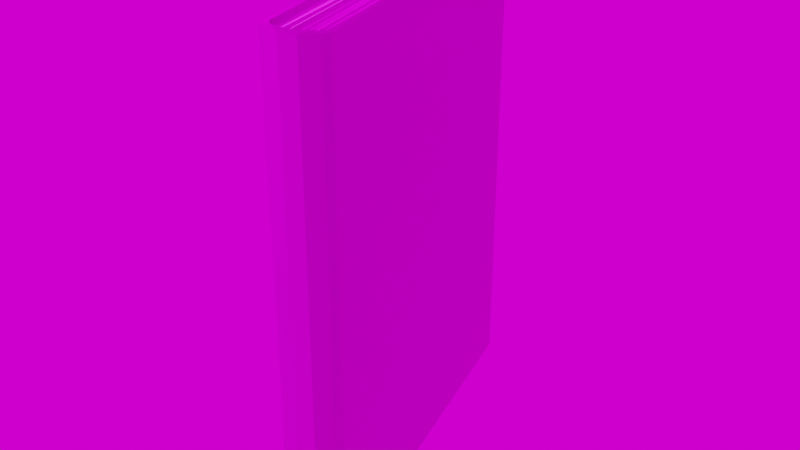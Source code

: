 # Source: book009.blend  (saved by Blender 3.6.13; exported with 4.5.12 LTS)
import bpy
from mathutils import Matrix  # noqa: F401  (used for matrix-valued properties, if any)

bpy.ops.wm.read_factory_settings(use_empty=True)
scene = bpy.context.scene
scene.name = 'Scene'

# ---- collections
col_collection = bpy.data.collections.new('Collection'); scene.collection.children.link(col_collection)

# ---- images (referenced by path relative to the original .blend; pixels are not part of the script)
import os
ASSET_DIR = os.environ.get("B2B_ASSET_DIR", "")  # directory of the original .blend (textures are referenced by path, not embedded)
HERE = os.path.dirname(os.path.abspath(__file__))  # packed textures are extracted next to this script under _unpacked/

def load_image(name, relpath, width, height, colorspace="sRGB"):
    """Load a texture the original file referenced (path relative to the .blend, or extracted next to this script)."""
    p = next((c for c in (os.path.join(HERE, relpath), os.path.join(ASSET_DIR, relpath)) if relpath and os.path.exists(c)), "")
    if p:
        img = bpy.data.images.load(p, check_existing=True)
        img.name = name
    else:  # same state as the original file: an image datablock whose file is absent (Cycles renders it pink)
        img = bpy.data.images.new(name, width, height)
        img.source = "FILE"
        img.filepath = "//" + (relpath or name)
    img.colorspace_settings.name = colorspace
    return img
img_book9_height_jpg = load_image('book9_Height.jpg', 'Texture/Book9/book9_Height.jpg', 1024, 1024, 'Non-Color')
img_book9_basecolor_jpg = load_image('book9_BaseColor.jpg', 'Texture/Book9/book9_BaseColor.jpg', 1024, 1024, 'sRGB')
img_book9_metallic_jpg = load_image('book9_Metallic.jpg', 'Texture/Book9/book9_Metallic.jpg', 1024, 1024, 'Non-Color')
img_book9_specularlevel_jpg = load_image('book9_SpecularLevel.jpg', 'Texture/Book9/book9_SpecularLevel.jpg', 1024, 1024, 'Non-Color')
img_book9_roughness_jpg = load_image('book9_Roughness.jpg', 'Texture/Book9/book9_Roughness.jpg', 1024, 1024, 'Non-Color')
img_book9_normal_jpg = load_image('book9_Normal.jpg', 'Texture/Book9/book9_Normal.jpg', 1024, 1024, 'Non-Color')
img_country_club_4k_exr = load_image('country_club_4k.exr', 'country_club_4k.exr', 1024, 1024, 'Linear Rec.709')

# ---- materials (node trees are filled in below, after node groups)
mat_book9 = bpy.data.materials.new('book9')
mat_book9.use_transparent_shadow = False

# ---- material node trees
mat_book9.use_nodes = True; mat_book9.node_tree.nodes.clear()
_N = mat_book9.node_tree.nodes; _L = mat_book9.node_tree.links
n0 = _N.new('ShaderNodeOutputMaterial'); n0.name = 'Material Output'; n0.location = (300, 300)
n1 = _N.new('ShaderNodeBsdfPrincipled'); n1.name = 'Principled BSDF'; n1.location = (10, 300)
n1.distribution = 'GGX'
n1.subsurface_method = 'RANDOM_WALK_SKIN'
n1.inputs[3].default_value = 1.45
n1.inputs[27].default_value = (0.0, 0.0, 0.0, 1.0)
n1.inputs[28].default_value = 1.0
n2 = _N.new('ShaderNodeTexImage'); n2.name = 'Изображение-текстура'; n2.location = (88, -1430)
n2.label = 'Displacement'
n2.image = img_book9_height_jpg
n3 = _N.new('ShaderNodeDisplacement'); n3.name = 'Смещения'; n3.location = (10, -260)
n3.inputs[2].default_value = 0.1
n4 = _N.new('ShaderNodeTexImage'); n4.name = 'Изображение-текстура.001'; n4.location = (88, -30)
n4.label = 'Base Color'
n4.image = img_book9_basecolor_jpg
n5 = _N.new('ShaderNodeTexImage'); n5.name = 'Изображение-текстура.002'; n5.location = (88, -310)
n5.label = 'Metallic'
n5.image = img_book9_metallic_jpg
n6 = _N.new('ShaderNodeTexImage'); n6.name = 'Изображение-текстура.003'; n6.location = (88, -590)
n6.label = 'Specular'
n6.image = img_book9_specularlevel_jpg
n7 = _N.new('ShaderNodeTexImage'); n7.name = 'Изображение-текстура.004'; n7.location = (88, -870)
n7.label = 'Roughness'
n7.image = img_book9_roughness_jpg
n8 = _N.new('ShaderNodeTexImage'); n8.name = 'Изображение-текстура.005'; n8.location = (88, -1150)
n8.label = 'Normal'
n8.image = img_book9_normal_jpg
n9 = _N.new('ShaderNodeNormalMap'); n9.name = 'Карта нормалей'; n9.location = (-240, -620)
n10 = _N.new('ShaderNodeMapping'); n10.name = 'Отображение'; n10.location = (230, -30)
n11 = _N.new('NodeReroute'); n11.name = 'Перенаправление'; n11.location = (38, -821)
n11.width = 16
n11.socket_idname = 'NodeSocketVector'
n12 = _N.new('ShaderNodeTexCoord'); n12.name = 'Текстурные координаты'; n12.location = (30, -30)
n13 = _N.new('NodeFrame'); n13.name = 'Кадр'; n13.location = (-1270, 330)
n13.label = 'Mapping'
n13.width = 400
n14 = _N.new('NodeFrame'); n14.name = 'Кадр.001'; n14.location = (-628, 530)
n14.label = 'Textures'
n14.width = 358
n2.parent = n14
n4.parent = n14
n5.parent = n14
n6.parent = n14
n7.parent = n14
n8.parent = n14
n10.parent = n13
n11.parent = n14
n12.parent = n13
_L.new(n1.outputs[0], n0.inputs[0])
_L.new(n2.outputs[0], n3.inputs[0])
_L.new(n3.outputs[0], n0.inputs[2])
_L.new(n4.outputs[0], n1.inputs[0])
_L.new(n5.outputs[0], n1.inputs[1])
_L.new(n6.outputs[0], n1.inputs[13])
_L.new(n7.outputs[0], n1.inputs[2])
_L.new(n8.outputs[0], n9.inputs[1])
_L.new(n9.outputs[0], n1.inputs[5])
_L.new(n11.outputs[0], n4.inputs[0])
_L.new(n11.outputs[0], n5.inputs[0])
_L.new(n11.outputs[0], n6.inputs[0])
_L.new(n11.outputs[0], n7.inputs[0])
_L.new(n11.outputs[0], n8.inputs[0])
_L.new(n11.outputs[0], n2.inputs[0])
_L.new(n10.outputs[0], n11.inputs[0])
_L.new(n12.outputs[2], n10.inputs[0])
n0.is_active_output = True

# ---- world
world_world = bpy.data.worlds.new('World'); scene.world = world_world
world_world.use_nodes = True; world_world.node_tree.nodes.clear()
_N = world_world.node_tree.nodes; _L = world_world.node_tree.links
n0 = _N.new('ShaderNodeOutputWorld'); n0.name = 'World Output'; n0.location = (300, 300)
n1 = _N.new('ShaderNodeBackground'); n1.name = 'Background'; n1.location = (10, 300)
n2 = _N.new('ShaderNodeTexEnvironment'); n2.name = 'Environment Texture'; n2.location = (-180, 280)
n2.image = img_country_club_4k_exr
_L.new(n1.outputs[0], n0.inputs[0])
_L.new(n2.outputs[0], n1.inputs[0])
n0.is_active_output = True
world_world.color = (0.05088, 0.05088, 0.05088)
world_world.use_sun_shadow = False
world_world.sun_shadow_jitter_overblur = 0.0

# ---- meshes
me_013 = bpy.data.meshes.new('Плоскость.013')
me_013.from_pydata([(-0.8, 0.999, -0.1018), (0.8, 0.999, -0.107), (-0.8, 0.999, -0.09151), (0.77, 0.999, -0.09151), (0.83, 0.999, -0.08635), (0.8, 0.999, -0.07603), (0.86, 0.999, -0.02956), (0.82, 0.999, -0.02956), (-0.78, 0.969, -0.09151), (0.77, 0.969, -0.09151), (0.8, 0.969, -0.07603), (0.82, 0.969, -0.02956), (-0.77, 0.969, -0.07603), (-0.76, 0.969, -0.02956), (-0.8, -1.001, -0.1018), (0.8, -1.001, -0.107), (-0.8, -1.001, -0.09151), (0.77, -1.001, -0.09151), (0.83, -1.001, -0.08635), (0.8, -1.001, -0.07603), (0.86, -1.001, -0.02956), (0.82, -1.001, -0.02956), (-0.78, -0.971, -0.09151), (0.77, -0.971, -0.09151), (0.8, -0.971, -0.07603), (0.82, -0.971, -0.02956), (-0.77, -0.971, -0.07603), (-0.76, -0.971, -0.02956), (-0.8, 0.999, 0.09433), (0.8, 0.999, 0.09949), (-0.8, 0.999, 0.08401), (0.77, 0.999, 0.08401), (0.83, 0.999, 0.07885), (0.8, 0.999, 0.06852), (0.86, 0.999, 0.02722), (0.82, 0.999, 0.02722), (-0.78, 0.969, 0.08401), (0.77, 0.969, 0.08401), (0.8, 0.969, 0.06852), (0.82, 0.969, 0.02722), (-0.77, 0.969, 0.06852), (-0.76, 0.969, 0.02722), (-0.8, -1.001, 0.09433), (0.8, -1.001, 0.09949), (-0.8, -1.001, 0.08401), (0.77, -1.001, 0.08401), (0.83, -1.001, 0.07885), (0.8, -1.001, 0.06852), (0.86, -1.001, 0.02722), (0.82, -1.001, 0.02722), (-0.78, -0.971, 0.08401), (0.77, -0.971, 0.08401), (0.8, -0.971, 0.06852), (0.82, -0.971, 0.02722), (-0.77, -0.971, 0.06852), (-0.76, -0.971, 0.02722), (0.8108, -0.9784, 0.04749), (-0.7913, -0.9504, 0.04749), (0.8444, 0.947, 0.04749), (-0.7577, 0.975, 0.04749), (0.823, -0.9813, 0.03713), (-0.764, -0.9813, 0.03713), (0.8284, 0.9759, 0.03713), (-0.7587, 0.9759, 0.03713), (0.8288, -0.9787, 0.01361), (-0.7581, -0.9565, 0.01361), (0.859, 0.9864, 0.01361), (-0.7279, 1.009, 0.01361), (0.8181, -0.9933, -0.01666), (-0.7602, -0.9878, -0.01666), (0.825, 0.9829, -0.01666), (-0.7533, 0.9884, -0.01666), (0.8308, -0.976, -0.0809), (-0.7907, -0.9873, -0.0809), (0.8171, 0.9819, -0.0809), (-0.8044, 0.9706, -0.0809), (0.815, -0.9873, -0.05001), (-0.7719, -0.9652, -0.05001), (0.8452, 0.9778, -0.05001), (-0.7417, 0.9999, -0.05001), (0.8367, -0.9813, 0.001388), (-0.7681, -0.9813, 0.001388), (0.8421, 0.9759, 0.001388), (-0.7627, 0.9759, 0.001388), (0.795, -0.9784, -0.085), (-0.8071, -0.9504, -0.085), (0.8286, 0.947, -0.085), (-0.7735, 0.975, -0.085), (0.822, -0.9784, -0.003219), (-0.8135, -0.9504, -0.003219), (0.8564, 0.947, -0.003219), (-0.7792, 0.975, -0.003219)], [], [(14, 16, 2, 0), (0, 2, 3, 1), (3, 9, 10, 5), (3, 5, 4, 1), (5, 7, 6, 4), (5, 10, 11, 7), (2, 8, 9, 3), (26, 27, 13, 12), (15, 1, 4, 18), (43, 46, 32, 29), (39, 35, 7, 11), (35, 34, 6, 7), (55, 41, 13, 27), (10, 12, 13, 11), (10, 9, 8, 12), (0, 1, 15, 14), (22, 26, 12, 8), (8, 2, 16, 22), (14, 15, 17, 16), (17, 19, 24, 23), (17, 15, 18, 19), (19, 18, 20, 21), (19, 21, 25, 24), (16, 17, 23, 22), (49, 21, 20, 48), (20, 6, 34, 48), (53, 25, 21, 49), (24, 25, 27, 26), (24, 26, 22, 23), (42, 28, 30, 44), (28, 29, 31, 30), (31, 33, 38, 37), (31, 29, 32, 33), (33, 32, 34, 35), (33, 35, 39, 38), (30, 31, 37, 36), (30, 36, 50, 44), (50, 36, 40, 54), (18, 4, 6, 20), (29, 28, 42, 43), (46, 48, 34, 32), (38, 39, 41, 40), (38, 40, 36, 37), (54, 40, 41, 55), (42, 44, 45, 43), (45, 51, 52, 47), (45, 47, 46, 43), (47, 49, 48, 46), (47, 52, 53, 49), (44, 50, 51, 45), (52, 54, 55, 53), (52, 51, 50, 54), (39, 11, 13, 41), (53, 55, 27, 25), (56, 57, 59, 58), (60, 61, 63, 62), (64, 65, 67, 66), (68, 69, 71, 70), (72, 73, 75, 74), (76, 77, 79, 78), (80, 81, 83, 82), (84, 85, 87, 86), (88, 89, 91, 90)])
_uv = me_013.uv_layers.new(name='UVКарта')
_uv.uv.foreach_set('vector', [0.08425, 0.5014, 0.08659, 0.4985, 0.2413, 0.4992, 0.2436, 0.5027, 0.2436, 0.5027, 0.2413, 0.4992, 0.311, 0.3211, 0.3158, 0.3202, 0.311, 0.3211, 0.307, 0.3206, 0.307, 0.315, 0.3111, 0.3149, 0.311, 0.3211, 0.3111, 0.3149, 0.3166, 0.3148, 0.3158, 0.3202, 0.3111, 0.3149, 0.3104, 0.3025, 0.3151, 0.3021, 0.3166, 0.3148, 0.3111, 0.3149, 0.307, 0.315, 0.3064, 0.3025, 0.3104, 0.3025, 0.2413, 0.4992, 0.2393, 0.4963, 0.307, 0.3206, 0.311, 0.3211, 0.7608, 0.316, 0.8214, 0.3159, 0.8216, 0.6806, 0.761, 0.6805, 0.3396, 0.5537, 0.3398, 0.0161, 0.3448, 0.0161, 0.3454, 0.5537, 0.3844, 0.5537, 0.3786, 0.5537, 0.3781, 0.0161, 0.3824, 0.01622, 0.3072, 0.288, 0.3111, 0.2884, 0.3104, 0.3025, 0.3064, 0.3025, 0.3111, 0.2884, 0.3156, 0.2893, 0.3151, 0.3021, 0.3104, 0.3025, 0.9087, 0.3144, 0.9088, 0.679, 0.8216, 0.6806, 0.8214, 0.3159, 0.7587, 0.9902, 0.761, 0.6805, 0.8216, 0.6806, 0.8208, 0.9922, 0.7587, 0.9902, 0.7381, 0.9843, 0.7395, 0.6805, 0.761, 0.6805, 0.007286, 0.01176, 0.3398, 0.0161, 0.3396, 0.5537, 0.007505, 0.5576, 0.7394, 0.316, 0.7608, 0.316, 0.761, 0.6805, 0.7395, 0.6805, 0.2393, 0.4963, 0.2413, 0.4992, 0.08659, 0.4985, 0.08909, 0.495, 0.08425, 0.5014, 0.01871, 0.3058, 0.0236, 0.307, 0.08659, 0.4985, 0.0236, 0.307, 0.02399, 0.3007, 0.02817, 0.3011, 0.02776, 0.3068, 0.0236, 0.307, 0.01871, 0.3058, 0.0183, 0.3001, 0.02399, 0.3007, 0.02399, 0.3007, 0.0183, 0.3001, 0.02115, 0.2873, 0.02589, 0.2881, 0.02399, 0.3007, 0.02589, 0.2881, 0.02984, 0.2885, 0.02817, 0.3011, 0.08659, 0.4985, 0.0236, 0.307, 0.02776, 0.3068, 0.08909, 0.495, 0.02653, 0.2739, 0.02589, 0.2881, 0.02115, 0.2873, 0.0219, 0.2743, 0.3568, 0.5537, 0.3545, 0.0161, 0.3643, 0.0161, 0.3682, 0.5537, 0.03049, 0.2739, 0.02984, 0.2885, 0.02589, 0.2881, 0.02653, 0.2739, 0.7587, 0.006273, 0.8208, 0.004306, 0.8214, 0.3159, 0.7608, 0.316, 0.7587, 0.006273, 0.7608, 0.316, 0.7394, 0.316, 0.738, 0.01219, 0.09962, 0.07203, 0.259, 0.08071, 0.2564, 0.08416, 0.1017, 0.07503, 0.259, 0.08071, 0.3179, 0.2726, 0.3132, 0.2712, 0.2564, 0.08416, 0.3132, 0.2712, 0.3127, 0.2774, 0.3086, 0.277, 0.3091, 0.2713, 0.3132, 0.2712, 0.3179, 0.2726, 0.3182, 0.2781, 0.3127, 0.2774, 0.3127, 0.2774, 0.3182, 0.2781, 0.3156, 0.2893, 0.3111, 0.2884, 0.3127, 0.2774, 0.3111, 0.2884, 0.3072, 0.288, 0.3086, 0.277, 0.2564, 0.08416, 0.3132, 0.2712, 0.3091, 0.2713, 0.2538, 0.08749, 0.2564, 0.08416, 0.2538, 0.08749, 0.1037, 0.078, 0.1017, 0.07503, 0.9839, 0.3144, 0.9841, 0.679, 0.9627, 0.679, 0.9625, 0.3144, 0.3454, 0.5537, 0.3448, 0.0161, 0.3545, 0.0161, 0.3568, 0.5537, 0.3824, 0.01622, 0.7119, 0.01801, 0.7144, 0.5532, 0.3844, 0.5537, 0.3786, 0.5537, 0.3682, 0.5537, 0.3643, 0.0161, 0.3781, 0.0161, 0.9651, 0.9886, 0.9099, 0.9906, 0.9088, 0.679, 0.9627, 0.679, 0.9651, 0.9886, 0.9627, 0.679, 0.9841, 0.679, 0.9857, 0.9827, 0.9625, 0.3144, 0.9627, 0.679, 0.9088, 0.679, 0.9087, 0.3144, 0.09962, 0.07203, 0.1017, 0.07503, 0.02619, 0.2565, 0.02131, 0.2574, 0.02619, 0.2565, 0.03026, 0.2571, 0.03017, 0.2628, 0.02604, 0.2628, 0.02619, 0.2565, 0.02604, 0.2628, 0.02043, 0.2629, 0.02131, 0.2574, 0.02604, 0.2628, 0.02653, 0.2739, 0.0219, 0.2743, 0.02043, 0.2629, 0.02604, 0.2628, 0.03017, 0.2628, 0.03049, 0.2739, 0.02653, 0.2739, 0.1017, 0.07503, 0.1037, 0.078, 0.03026, 0.2571, 0.02619, 0.2565, 0.9651, 0.004737, 0.9625, 0.3144, 0.9087, 0.3144, 0.9099, 0.002759, 0.9651, 0.004737, 0.9857, 0.01065, 0.9839, 0.3144, 0.9625, 0.3144, 0.9099, 0.9906, 0.8208, 0.9922, 0.8216, 0.6806, 0.9088, 0.679, 0.9099, 0.002759, 0.9087, 0.3144, 0.8214, 0.3159, 0.8208, 0.004306, 0.01522, 0.591, 0.3124, 0.591, 0.3161, 0.9912, 0.01885, 0.9912, 0.01522, 0.591, 0.3124, 0.591, 0.3161, 0.9912, 0.01885, 0.9912, 0.01522, 0.591, 0.3124, 0.591, 0.3161, 0.9912, 0.01885, 0.9912, 0.01522, 0.591, 0.3124, 0.591, 0.3161, 0.9912, 0.01885, 0.9912, 0.01522, 0.591, 0.3124, 0.591, 0.3161, 0.9912, 0.01885, 0.9912, 0.01522, 0.591, 0.3124, 0.591, 0.3161, 0.9912, 0.01885, 0.9912, 0.01522, 0.591, 0.3124, 0.591, 0.3161, 0.9912, 0.01885, 0.9912, 0.01522, 0.591, 0.3124, 0.591, 0.3161, 0.9912, 0.01885, 0.9912, 0.01522, 0.591, 0.3124, 0.591, 0.3161, 0.9912, 0.01885, 0.9912])
me_013.materials.append(mat_book9)
me_013.use_remesh_fix_poles = True
me_013.use_remesh_preserve_attributes = False
me_013.update()

# ---- objects
ob_book9 = bpy.data.objects.new('book9', me_013)

# ---- transforms, parenting, visibility, modifiers, constraints
ob_book9.location = (3.835, -2.021, 1.907)
ob_book9.rotation_euler = (-1.571, 1.941e-23, -1.299)
ob_book9.scale = (0.8046, 0.8329, 1.0)
ob_book9.cycles.use_adaptive_subdivision = True

# ---- collection membership
col_collection.objects.link(ob_book9)

# ---- scene / render settings (as saved in the file)
scene.frame_start = 1; scene.frame_end = 300; scene.frame_set(0)
scene.render.engine = 'BLENDER_EEVEE_NEXT'
scene.cycles.denoising_input_passes = 'RGB_ALBEDO'
scene.cycles.samples = 64
scene.cycles.sampling_pattern = 'TABULATED_SOBOL'
scene.cycles.use_light_tree = False
scene.eevee.use_gtao = True
scene.view_settings.view_transform = 'Filmic'
bpy.context.view_layer.update()

# ---- added for rendering (the .blend has no active camera and no usable light): camera, sun
cam_auto = bpy.data.cameras.new('AutoCamera')
cam_auto.lens = 50.0
cam_auto.sensor_width = 36.0
cam_auto.clip_end = 1000.0
ob_auto_camera = bpy.data.objects.new('AutoCamera', cam_auto)
scene.collection.objects.link(ob_auto_camera)
ob_auto_camera.location = (5.89416, -4.50932, 3.54958)
ob_auto_camera.rotation_euler = (1.09748, -7.21219e-08, 0.694738)
scene.camera = ob_auto_camera
light_auto_sun = bpy.data.lights.new('AutoSun', 'SUN')
light_auto_sun.energy = 3.0
light_auto_sun.angle = 0.0523599
ob_auto_sun = bpy.data.objects.new('AutoSun', light_auto_sun)
scene.collection.objects.link(ob_auto_sun)
ob_auto_sun.rotation_euler = (0.872665, 0.174533, 0.523599)
bpy.context.view_layer.update()
